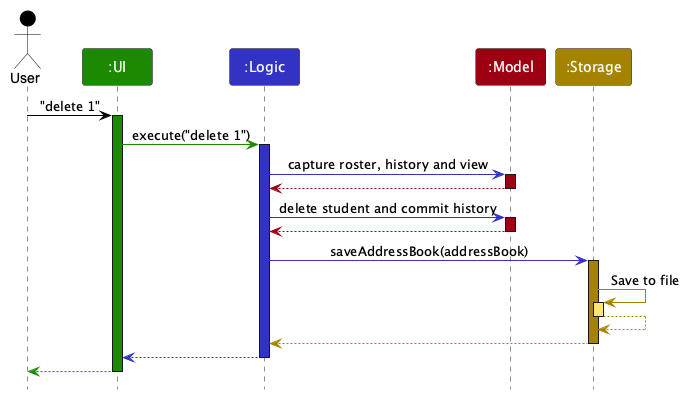

The diagram above was rendered by PlantUML. Its source (embedded in the PNG):
@startuml
!include style.puml
skinparam ArrowFontStyle plain

Actor User as user USER_COLOR
Participant ":UI" as ui UI_COLOR
Participant ":Logic" as logic LOGIC_COLOR
Participant ":Model" as model MODEL_COLOR
Participant ":Storage" as storage STORAGE_COLOR

user -[USER_COLOR]> ui : "delete 1"
activate ui UI_COLOR

ui -[UI_COLOR]> logic : execute("delete 1")
activate logic LOGIC_COLOR

logic -[LOGIC_COLOR]> model : capture roster, history and view
activate model MODEL_COLOR
model --[MODEL_COLOR]> logic
deactivate model

logic -[LOGIC_COLOR]> model : delete student and commit history
activate model MODEL_COLOR

model --[MODEL_COLOR]> logic
deactivate model

logic -[LOGIC_COLOR]> storage : saveAddressBook(addressBook)
activate storage STORAGE_COLOR

storage -[STORAGE_COLOR]> storage : Save to file
activate storage STORAGE_COLOR_T1
storage --[STORAGE_COLOR]> storage
deactivate storage

storage --[STORAGE_COLOR]> logic
deactivate storage

logic --[LOGIC_COLOR]> ui
deactivate logic

ui--[UI_COLOR]> user
deactivate ui
@enduml